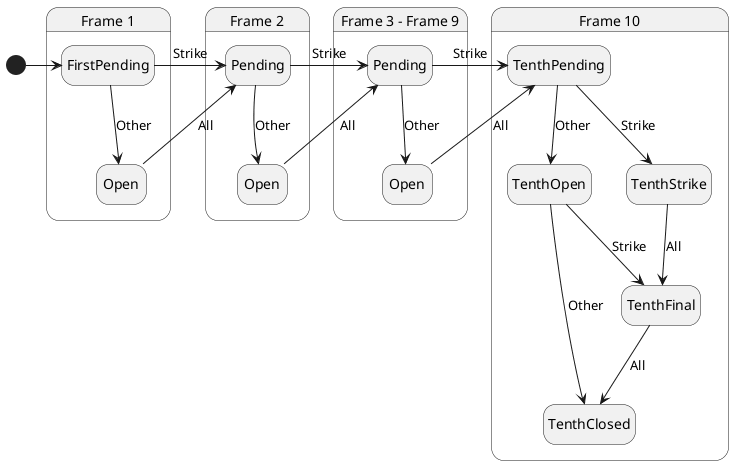

The diagram above was rendered by PlantUML. Its source (embedded in the PNG):
@startuml
hide empty description
state "Frame 1" as Frame1 {
  state FirstPending
  state "Open" as Open1
}
state "Frame 2" as Frame2 {
  state "Pending" as Pending2
  state "Open" as Open2
}
state "Frame 3 - Frame 9" as FrameN {
  state "Pending" as PendingN
  state "Open" as OpenN
}
state "Frame 10" as Frame10 {
  state TenthPending
  state TenthOpen
  state TenthStrike
  state TenthFinal
  state TenthClosed
}

[*] -> FirstPending
FirstPending -right-> Pending2 : Strike
FirstPending -down-> Open1 : Other
Open1 -up-> Pending2 : All

Pending2 -> PendingN : Strike
Pending2 -down-> Open2 : Other
Open2 -up-> PendingN : All

PendingN -right-> TenthPending : Strike
PendingN -down-> OpenN : Other
OpenN -up-> TenthPending : All

TenthPending -down-> TenthStrike : Strike
TenthPending -down-> TenthOpen : Other
TenthStrike -down-> TenthFinal : All
TenthOpen -down-> TenthFinal : Strike
TenthOpen -down-> TenthClosed : Other
TenthFinal -down-> TenthClosed : All
@enduml